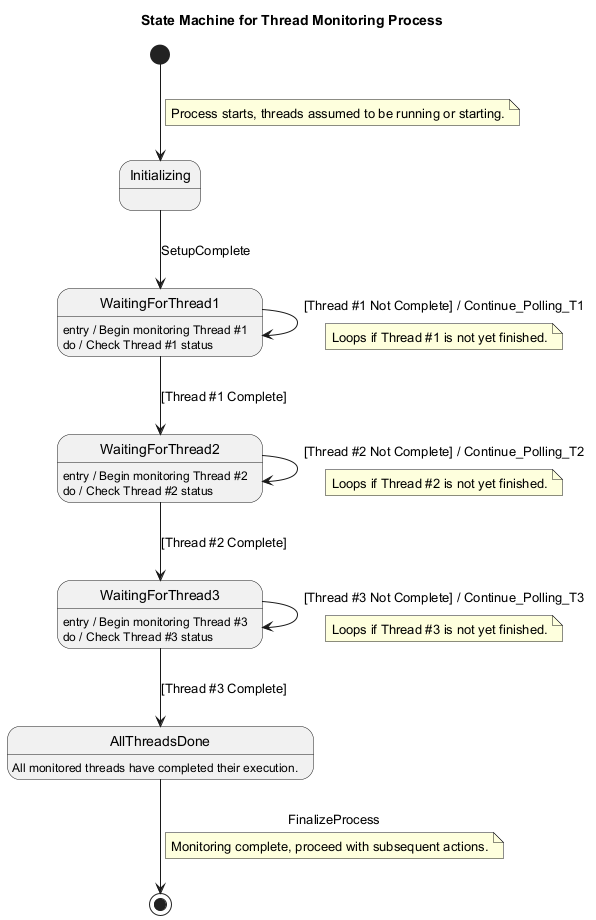

The diagram above was rendered by PlantUML. Its source (embedded in the PNG):
@startuml
title State Machine for Thread Monitoring Process

[*] --> Initializing
note on link: Process starts, threads assumed to be running or starting.

Initializing --> WaitingForThread1 : SetupComplete

state WaitingForThread1 {
  WaitingForThread1 : entry / Begin monitoring Thread #1
  WaitingForThread1 : do / Check Thread #1 status
}
WaitingForThread1 --> WaitingForThread1 : [Thread #1 Not Complete] / Continue_Polling_T1
note on link: Loops if Thread #1 is not yet finished.
WaitingForThread1 --> WaitingForThread2 : [Thread #1 Complete]

state WaitingForThread2 {
  WaitingForThread2 : entry / Begin monitoring Thread #2
  WaitingForThread2 : do / Check Thread #2 status
}
WaitingForThread2 --> WaitingForThread2 : [Thread #2 Not Complete] / Continue_Polling_T2
note on link: Loops if Thread #2 is not yet finished.
WaitingForThread2 --> WaitingForThread3 : [Thread #2 Complete]

state WaitingForThread3 {
  WaitingForThread3 : entry / Begin monitoring Thread #3
  WaitingForThread3 : do / Check Thread #3 status
}
WaitingForThread3 --> WaitingForThread3 : [Thread #3 Not Complete] / Continue_Polling_T3
note on link: Loops if Thread #3 is not yet finished.
WaitingForThread3 --> AllThreadsDone : [Thread #3 Complete]

state AllThreadsDone {
  AllThreadsDone: All monitored threads have completed their execution.
}
AllThreadsDone --> [*] : FinalizeProcess
note on link: Monitoring complete, proceed with subsequent actions.

@enduml